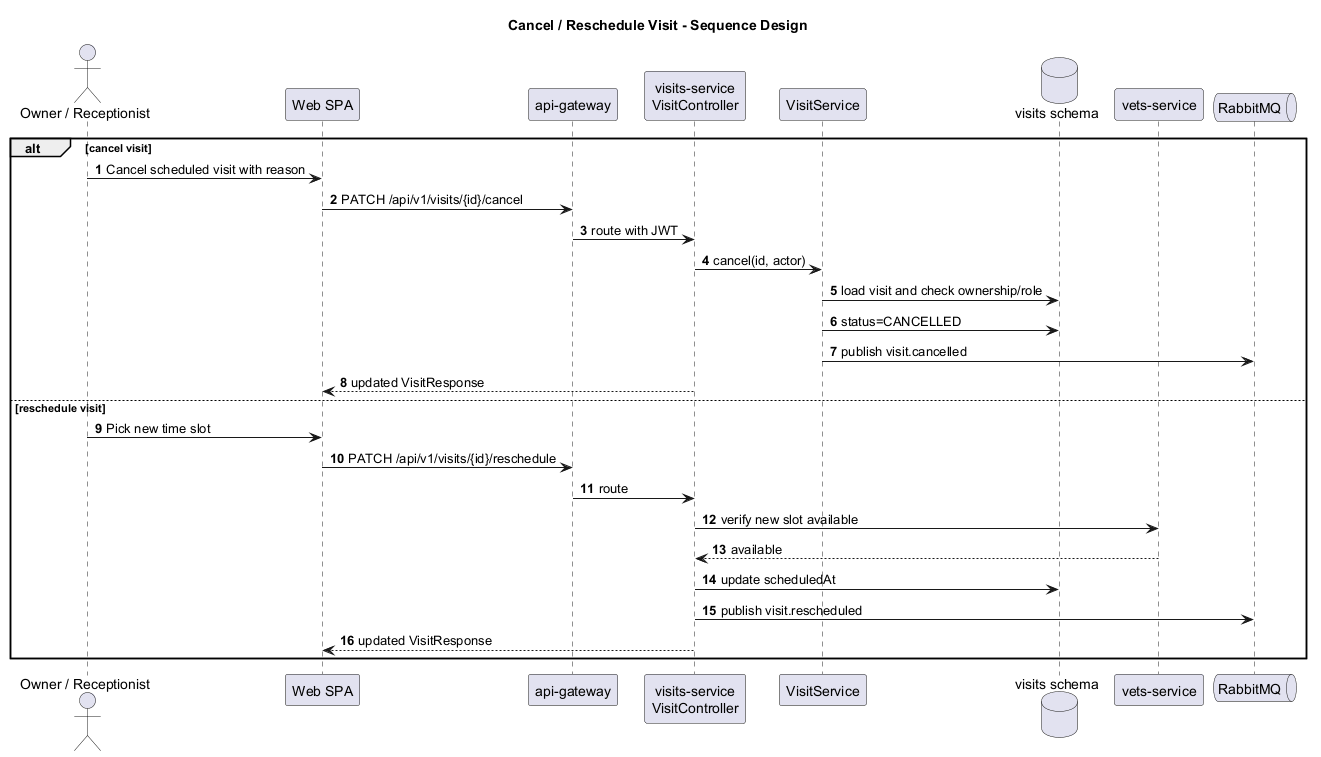

The diagram above was rendered by PlantUML. Its source (embedded in the PNG):
@startuml
title Cancel / Reschedule Visit - Sequence Design
autonumber
skinparam shadowing false

actor "Owner / Receptionist" as User
participant "Web SPA" as Web
participant "api-gateway" as Gateway
participant "visits-service\nVisitController" as Visits
participant "VisitService" as Service
database "visits schema" as DB
participant "vets-service" as Vets
queue "RabbitMQ" as MQ

alt cancel visit
  User -> Web: Cancel scheduled visit with reason
  Web -> Gateway: PATCH /api/v1/visits/{id}/cancel
  Gateway -> Visits: route with JWT
  Visits -> Service: cancel(id, actor)
  Service -> DB: load visit and check ownership/role
  Service -> DB: status=CANCELLED
  Service -> MQ: publish visit.cancelled
  Visits --> Web: updated VisitResponse
else reschedule visit
  User -> Web: Pick new time slot
  Web -> Gateway: PATCH /api/v1/visits/{id}/reschedule
  Gateway -> Visits: route
  Visits -> Vets: verify new slot available
  Vets --> Visits: available
  Visits -> DB: update scheduledAt
  Visits -> MQ: publish visit.rescheduled
  Visits --> Web: updated VisitResponse
end
@enduml